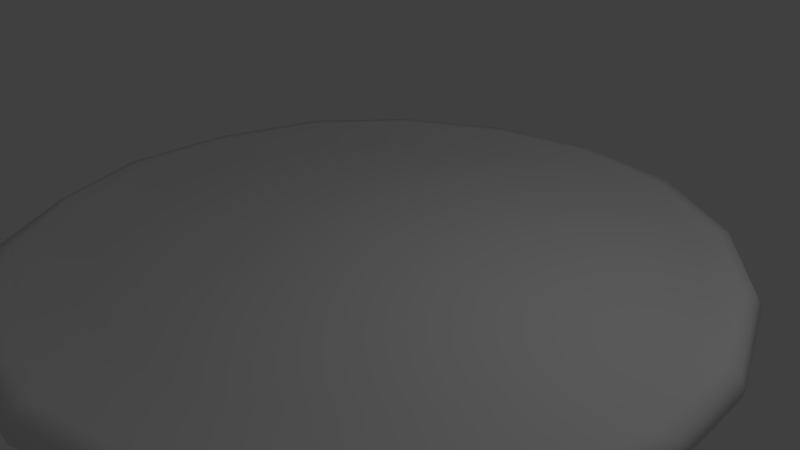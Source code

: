 # Source: pizza_low_poly.blend  (saved by Blender 2.79.0; exported with 4.5.12 LTS)
import bpy
from mathutils import Matrix  # noqa: F401  (used for matrix-valued properties, if any)

bpy.ops.wm.read_factory_settings(use_empty=True)
scene = bpy.context.scene
scene.name = 'Scene'

# ---- collections
col_collection_1 = bpy.data.collections.new('Collection 1'); scene.collection.children.link(col_collection_1)

# ---- materials (node trees are filled in below, after node groups)
mat_pizza_1_material = bpy.data.materials.new('pizza_1_material')
mat_pizza_1_material.alpha_threshold = 0.0
mat_pizza_1_material.roughness = 0.5

# ---- node groups
ng_auto_smooth = bpy.data.node_groups.new('Auto Smooth', 'GeometryNodeTree')
_s = ng_auto_smooth.interface.new_socket(name='Geometry', in_out='OUTPUT', socket_type='NodeSocketGeometry')
_s = ng_auto_smooth.interface.new_socket(name='Geometry', in_out='INPUT', socket_type='NodeSocketGeometry')
_s = ng_auto_smooth.interface.new_socket(name='Angle', in_out='INPUT', socket_type='NodeSocketFloat')
_s.subtype = 'ANGLE'
_s.min_value = 0.0
_s.max_value = 3.142
ng_auto_smooth.is_modifier = True
_N = ng_auto_smooth.nodes; _L = ng_auto_smooth.links
n0 = _N.new('NodeGroupOutput'); n0.name = 'Group Output'; n0.location = (480, -100)
n1 = _N.new('NodeGroupInput'); n1.name = 'Group Input'; n1.location = (-420, -300)
n2 = _N.new('NodeGroupInput'); n2.name = 'Group Input.001'; n2.location = (-60, -100)
n3 = _N.new('GeometryNodeSetShadeSmooth'); n3.name = 'Set Shade Smooth'; n3.location = (120, -100)
n3.domain = 'EDGE'
n4 = _N.new('GeometryNodeSetShadeSmooth'); n4.name = 'Set Shade Smooth.001'; n4.location = (300, -100)
n5 = _N.new('GeometryNodeInputMeshEdgeAngle'); n5.name = 'Edge Angle'; n5.location = (-420, -220)
n6 = _N.new('GeometryNodeInputEdgeSmooth'); n6.name = 'Is Edge Smooth'; n6.location = (-60, -160)
n7 = _N.new('GeometryNodeInputShadeSmooth'); n7.name = 'Is Face Smooth'; n7.location = (-240, -340)
n8 = _N.new('FunctionNodeBooleanMath'); n8.name = 'Boolean Math'; n8.location = (-60, -220)
n9 = _N.new('FunctionNodeCompare'); n9.name = 'Compare'; n9.location = (-240, -180)
n9.operation = 'LESS_EQUAL'
_L.new(n5.outputs[0], n9.inputs[0])
_L.new(n4.outputs[0], n0.inputs[0])
_L.new(n1.outputs[1], n9.inputs[1])
_L.new(n9.outputs[0], n8.inputs[0])
_L.new(n7.outputs[0], n8.inputs[1])
_L.new(n2.outputs[0], n3.inputs[0])
_L.new(n6.outputs[0], n3.inputs[1])
_L.new(n3.outputs[0], n4.inputs[0])
_L.new(n8.outputs[0], n3.inputs[2])
n0.is_active_output = True

# ---- material node trees
mat_pizza_1_material.use_nodes = True; mat_pizza_1_material.node_tree.nodes.clear()
_N = mat_pizza_1_material.node_tree.nodes; _L = mat_pizza_1_material.node_tree.links
n0 = _N.new('ShaderNodeOutputMaterial'); n0.name = 'Material Output'; n0.location = (300, 300)
n1 = _N.new('ShaderNodeBsdfDiffuse'); n1.name = 'Diffuse BSDF'; n1.location = (10, 300)
_L.new(n1.outputs[0], n0.inputs[0])
n0.is_active_output = True

# ---- world
world_world = bpy.data.worlds.new('World'); scene.world = world_world
world_world.color = (0.05088, 0.05088, 0.05088)
world_world.use_sun_shadow = False
world_world.sun_shadow_jitter_overblur = 0.0
world_world.cycles.sampling_method = 'MANUAL'

# ---- cameras
cam_camera = bpy.data.cameras.new('Camera')
cam_camera.clip_end = 100.0
cam_camera.lens = 35.0
cam_camera.sensor_width = 32.0
cam_camera.sensor_height = 18.0
cam_camera.ortho_scale = 7.314
cam_camera.dof.focus_distance = 0.0

# ---- lights
light_lamp = bpy.data.lights.new('Lamp', 'POINT')
light_lamp.transmission_factor = 0.0
light_lamp.cutoff_distance = 30.0
light_lamp.energy = 100.0
light_lamp.shadow_buffer_clip_start = 1.001
light_lamp.shadow_soft_size = 0.1
light_lamp.shadow_maximum_resolution = 0.006
light_lamp.use_absolute_resolution = True

# ---- meshes
me_cylinder = bpy.data.meshes.new('Cylinder')
me_cylinder.from_pydata([(-0.006917, 4.683, -0.2642), (0.3091, 1.753, 0.1917), (1.494, 4.426, -0.2642), (9.293e-05, -0.0002175, 0.248), (2.945, 3.523, -0.2642), (1.363, 1.144, 0.1617), (3.926, 2.32, -0.2642), (4.537, 0.7649, -0.2642), (1.781, -0.001959, 0.1767), (4.606, -0.4469, -0.2642), (4.145, -2.086, -0.2642), (1.363, -1.144, 0.189), (2.936, -3.476, -0.2642), (1.586, -4.241, -0.2642), (0.3091, -1.753, 0.2164), (0.3076, -4.633, -0.2642), (-1.585, -4.39, -0.2642), (-0.8899, -1.541, 0.1495), (-3.055, -3.464, -0.2642), (-3.879, -2.253, -0.2642), (-1.673, -0.6088, 0.1649), (-4.516, -0.8171, -0.2642), (-4.566, 0.7698, -0.2642), (-1.673, 0.6088, 0.1986), (-3.999, 2.304, -0.2642), (-2.986, 3.508, -0.2642), (-0.89, 1.541, 0.222), (-1.594, 4.338, -0.2642), (-0.0107, 4.866, 0.004011), (1.561, 4.597, 0.004011), (3.067, 3.661, 0.004011), (4.085, 2.413, 0.004011), (4.715, 0.8058, 0.004011), (4.787, -0.4718, 0.004011), (4.306, -2.176, 0.004011), (3.053, -3.618, 0.004011), (1.658, -4.408, 0.004011), (0.3185, -4.815, 0.004011), (-1.647, -4.562, 0.004011), (-3.181, -3.597, 0.004011), (-4.039, -2.341, 0.004011), (-4.695, -0.8571, 0.004011), (-4.746, 0.8006, 0.004011), (-4.157, 2.397, 0.004011), (-3.104, 3.649, 0.004011), (-1.66, 4.509, 0.004011), (1.534, 4.524, 0.1601), (-0.0107, 4.789, 0.1601), (3.017, 3.602, 0.1601), (4.018, 2.374, 0.1601), (4.639, 0.7923, 0.1601), (4.711, -0.4584, 0.1212), (4.239, -2.138, 0.1212), (3.003, -3.558, 0.161), (1.631, -4.335, 0.1601), (0.3273, -4.703, 0.186), (-1.621, -4.489, 0.1601), (-3.131, -3.538, 0.1601), (-3.971, -2.302, 0.1601), (-4.619, -0.8437, 0.1405), (-4.67, 0.7872, 0.1149), (-4.09, 2.359, 0.1601), (-3.054, 3.589, 0.1601), (-1.634, 4.436, 0.1601), (1.475, 4.052, 0.09181), (2.049e-07, 4.312, 0.09181), (2.772, 3.303, 0.09181), (3.606, 2.051, 0.04949), (4.166, 0.6862, 0.1022), (4.237, -0.7448, 0.1214), (3.734, -2.156, 0.09181), (2.646, -3.032, 0.08349), (1.437, -3.872, 0.0989), (0.08745, -4.275, 0.09532), (-1.39, -3.978, 0.09181), (-2.772, -3.303, 0.09181), (-3.734, -2.156, 0.09181), (-4.154, -0.7592, 0.1152), (-4.187, 0.7488, 0.09181), (-3.734, 2.156, 0.09181), (-2.772, 3.303, 0.09181), (-1.475, 4.052, 0.09181), (-0.005351, 4.55, 0.1791), (1.505, 4.288, 0.1791), (2.894, 3.452, 0.1791), (3.876, 2.265, 0.1791), (4.443, 0.7705, 0.1791), (4.479, -0.6036, 0.1253), (3.986, -2.147, 0.1402), (2.843, -3.355, 0.177), (1.537, -4.141, 0.1656), (0.2091, -4.454, 0.1538), (-1.541, -4.267, 0.159), (-2.951, -3.421, 0.1791), (-3.853, -2.229, 0.1791), (-4.433, -0.7962, 0.1595), (-4.458, 0.768, 0.1339), (-3.912, 2.257, 0.1791), (-2.913, 3.446, 0.1791), (-1.554, 4.244, 0.1791), (3.912e-07, 3.446, 0.1867), (1.179, 3.238, 0.1268), (2.215, 2.64, 0.1268), (2.931, 1.677, 0.08303), (3.394, 0.5984, 0.1268), (3.394, -0.5984, 0.1268), (2.984, -1.723, 0.1268), (2.215, -2.64, 0.1268), (1.179, -3.238, 0.1268), (7.274e-07, -3.446, 0.1268), (-1.181, -3.234, 0.1078), (-2.215, -2.64, 0.1268), (-2.984, -1.723, 0.1268), (-3.394, -0.5984, 0.1268), (-3.394, 0.5984, 0.1737), (-2.984, 1.723, 0.2006), (-2.215, 2.64, 0.1871), (-1.179, 3.238, 0.1871), (-0.01097, 4.834, -0.1314), (1.549, 4.567, -0.1314), (3.046, 3.636, -0.1314), (4.056, 2.396, -0.1314), (4.683, 0.7995, -0.1314), (4.756, -0.4632, -0.1314), (4.279, -2.159, -0.1314), (3.031, -3.593, -0.1314), (1.647, -4.377, -0.1314), (0.3214, -4.784, -0.1314), (-1.637, -4.533, -0.1314), (-3.161, -3.572, -0.1314), (-4.01, -2.325, -0.1314), (-4.663, -0.8522, -0.1314), (-4.715, 0.7943, -0.1314), (-4.129, 2.381, -0.1314), (-3.084, 3.623, -0.1314), (-1.65, 4.478, -0.1314)], [], [(28, 47, 46, 29), (29, 46, 48, 30), (30, 48, 49, 31), (31, 49, 50, 32), (32, 50, 51, 33), (33, 51, 52, 34), (34, 52, 53, 35), (35, 53, 54, 36), (36, 54, 55, 37), (37, 55, 56, 38), (38, 56, 57, 39), (39, 57, 58, 40), (40, 58, 59, 41), (41, 59, 60, 42), (42, 60, 61, 43), (43, 61, 62, 44), (23, 20, 3), (44, 62, 63, 45), (45, 63, 47, 28), (0, 2, 4, 6, 7, 9, 10, 12, 13, 15, 16, 18, 19, 21, 22, 24, 25, 27), (135, 45, 28, 118), (134, 44, 45, 135), (133, 43, 44, 134), (132, 42, 43, 133), (131, 41, 42, 132), (130, 40, 41, 131), (129, 39, 40, 130), (128, 38, 39, 129), (127, 37, 38, 128), (126, 36, 37, 127), (125, 35, 36, 126), (124, 34, 35, 125), (123, 33, 34, 124), (122, 32, 33, 123), (121, 31, 32, 122), (120, 30, 31, 121), (119, 29, 30, 120), (118, 28, 29, 119), (82, 83, 46, 47), (83, 84, 48, 46), (84, 85, 49, 48), (85, 86, 50, 49), (86, 87, 51, 50), (87, 88, 52, 51), (88, 89, 53, 52), (89, 90, 54, 53), (90, 91, 55, 54), (91, 92, 56, 55), (92, 93, 57, 56), (93, 94, 58, 57), (94, 95, 59, 58), (95, 96, 60, 59), (96, 97, 61, 60), (97, 98, 62, 61), (98, 99, 63, 62), (99, 82, 47, 63), (100, 101, 64, 65), (101, 102, 66, 64), (102, 103, 67, 66), (103, 104, 68, 67), (104, 105, 69, 68), (105, 106, 70, 69), (106, 107, 71, 70), (107, 108, 72, 71), (108, 109, 73, 72), (109, 110, 74, 73), (110, 111, 75, 74), (111, 112, 76, 75), (112, 113, 77, 76), (113, 114, 78, 77), (114, 115, 79, 78), (115, 116, 80, 79), (116, 117, 81, 80), (117, 100, 65, 81), (81, 65, 82, 99), (80, 81, 99, 98), (79, 80, 98, 97), (78, 79, 97, 96), (77, 78, 96, 95), (76, 77, 95, 94), (75, 76, 94, 93), (74, 75, 93, 92), (73, 74, 92, 91), (72, 73, 91, 90), (71, 72, 90, 89), (70, 71, 89, 88), (69, 70, 88, 87), (68, 69, 87, 86), (67, 68, 86, 85), (66, 67, 85, 84), (64, 66, 84, 83), (65, 64, 83, 82), (26, 1, 100, 117), (26, 117, 116), (23, 26, 116, 115), (23, 115, 114), (20, 23, 114, 113), (20, 113, 112), (17, 20, 112, 111), (17, 111, 110), (14, 17, 110, 109), (14, 109, 108), (11, 14, 108, 107), (11, 107, 106), (8, 11, 106, 105), (8, 105, 104), (5, 8, 104, 103), (5, 103, 102), (1, 5, 102, 101), (1, 101, 100), (1, 26, 3), (20, 17, 3), (8, 5, 3), (26, 23, 3), (5, 1, 3), (11, 8, 3), (17, 14, 3), (2, 0, 118, 119), (4, 2, 119, 120), (6, 4, 120, 121), (7, 6, 121, 122), (9, 7, 122, 123), (10, 9, 123, 124), (12, 10, 124, 125), (13, 12, 125, 126), (15, 13, 126, 127), (16, 15, 127, 128), (18, 16, 128, 129), (19, 18, 129, 130), (21, 19, 130, 131), (22, 21, 131, 132), (24, 22, 132, 133), (25, 24, 133, 134), (27, 25, 134, 135), (0, 27, 135, 118), (14, 11, 3)])
me_cylinder.polygons.foreach_set('use_smooth', [True] * 136)
_uv = me_cylinder.uv_layers.new(name='UVMap')
_uv.uv.foreach_set('vector', [0.9561, 0.843, 0.9459, 0.8367, 0.984, 0.7405, 0.9955, 0.7427, 0.9955, 0.7427, 0.984, 0.7405, 0.984, 0.6251, 0.9958, 0.6233, 0.9958, 0.6233, 0.984, 0.6251, 0.9495, 0.5251, 0.9603, 0.5193, 0.9603, 0.5193, 0.9495, 0.5251, 0.881, 0.4351, 0.8889, 0.4261, 0.8889, 0.4261, 0.881, 0.4351, 0.8122, 0.3873, 0.8158, 0.3784, 0.8158, 0.3784, 0.8122, 0.3873, 0.7002, 0.3564, 0.7006, 0.347, 0.7006, 0.347, 0.7002, 0.3564, 0.5774, 0.3769, 0.5737, 0.3655, 0.5737, 0.3655, 0.5774, 0.3769, 0.4851, 0.4277, 0.4777, 0.4179, 0.4777, 0.4179, 0.4851, 0.4277, 0.4198, 0.4901, 0.4072, 0.4826, 0.4072, 0.4826, 0.4198, 0.4901, 0.3661, 0.6065, 0.3547, 0.6041, 0.3547, 0.6041, 0.3661, 0.6065, 0.3658, 0.7231, 0.354, 0.725, 0.354, 0.725, 0.3658, 0.7231, 0.4045, 0.8148, 0.3938, 0.8207, 0.3938, 0.8207, 0.4045, 0.8148, 0.4655, 0.9033, 0.4582, 0.9114, 0.4582, 0.9114, 0.4655, 0.9033, 0.5571, 0.9638, 0.5537, 0.9724, 0.5537, 0.9724, 0.5571, 0.9638, 0.667, 0.9847, 0.6666, 0.9966, 0.6666, 0.9966, 0.667, 0.9847, 0.7728, 0.9685, 0.7767, 0.9802, 0.6512, 0.7859, 0.5823, 0.7438, 0.6747, 0.6704, 0.7767, 0.9802, 0.7728, 0.9685, 0.8701, 0.9168, 0.8775, 0.9263, 0.8775, 0.9263, 0.8701, 0.9168, 0.9459, 0.8367, 0.9561, 0.843, 0.4644, 0.3917, 0.4114, 0.4495, 0.3318, 0.4882, 0.2508, 0.4975, 0.1643, 0.4797, 0.1092, 0.448, 0.0508, 0.3813, 0.02467, 0.289, 0.02984, 0.2066, 0.04971, 0.1386, 0.1138, 0.06387, 0.1952, 0.02646, 0.2731, 0.02354, 0.3549, 0.03818, 0.425, 0.08195, 0.4755, 0.1504, 0.499, 0.2288, 0.4952, 0.3133, 0.5057, 0.3155, 0.5131, 0.3172, 0.4799, 0.4015, 0.4735, 0.3974, 0.5098, 0.2275, 0.5174, 0.2267, 0.5131, 0.3172, 0.5057, 0.3155, 0.4851, 0.1456, 0.492, 0.1422, 0.5174, 0.2267, 0.5098, 0.2275, 0.4323, 0.07399, 0.4376, 0.06846, 0.492, 0.1422, 0.4851, 0.1456, 0.3587, 0.02799, 0.3617, 0.02087, 0.4376, 0.06846, 0.4323, 0.07399, 0.2739, 0.01261, 0.2744, 0.004735, 0.3617, 0.02087, 0.3587, 0.02799, 0.1928, 0.01583, 0.1908, 0.008377, 0.2744, 0.004735, 0.2739, 0.01261, 0.1073, 0.0553, 0.1029, 0.04933, 0.1908, 0.008377, 0.1928, 0.01583, 0.04012, 0.1334, 0.03349, 0.1294, 0.1029, 0.04933, 0.1073, 0.0553, 0.01902, 0.2048, 0.01128, 0.2034, 0.03349, 0.1294, 0.04012, 0.1334, 0.01385, 0.2902, 0.006348, 0.291, 0.01128, 0.2034, 0.01902, 0.2048, 0.0412, 0.3865, 0.03436, 0.39, 0.006348, 0.291, 0.01385, 0.2902, 0.1023, 0.4564, 0.0972, 0.4622, 0.03436, 0.39, 0.0412, 0.3865, 0.1606, 0.4899, 0.1577, 0.4971, 0.0972, 0.4622, 0.1023, 0.4564, 0.2503, 0.5084, 0.25, 0.5162, 0.1577, 0.4971, 0.1606, 0.4899, 0.3348, 0.4986, 0.337, 0.5059, 0.25, 0.5162, 0.2503, 0.5084, 0.4178, 0.4582, 0.4222, 0.4642, 0.337, 0.5059, 0.3348, 0.4986, 0.4735, 0.3974, 0.4799, 0.4015, 0.4222, 0.4642, 0.4178, 0.4582, 0.9322, 0.828, 0.9694, 0.734, 0.984, 0.7405, 0.9459, 0.8367, 0.9694, 0.734, 0.971, 0.6268, 0.984, 0.6251, 0.984, 0.7405, 0.971, 0.6268, 0.9382, 0.5294, 0.9495, 0.5251, 0.984, 0.6251, 0.9382, 0.5294, 0.8729, 0.4456, 0.881, 0.4351, 0.9495, 0.5251, 0.8729, 0.4456, 0.7957, 0.3957, 0.8122, 0.3873, 0.881, 0.4351, 0.7957, 0.3957, 0.691, 0.3706, 0.7002, 0.3564, 0.8122, 0.3873, 0.691, 0.3706, 0.5834, 0.3932, 0.5774, 0.3769, 0.7002, 0.3564, 0.5834, 0.3932, 0.4931, 0.44, 0.4851, 0.4277, 0.5774, 0.3769, 0.4931, 0.44, 0.4302, 0.5054, 0.4198, 0.4901, 0.4851, 0.4277, 0.4302, 0.5054, 0.3812, 0.6097, 0.3661, 0.6065, 0.4198, 0.4901, 0.3812, 0.6097, 0.3789, 0.7173, 0.3658, 0.7231, 0.3661, 0.6065, 0.3789, 0.7173, 0.4132, 0.8106, 0.4045, 0.8148, 0.3658, 0.7231, 0.4132, 0.8106, 0.475, 0.8941, 0.4655, 0.9033, 0.4045, 0.8148, 0.475, 0.8941, 0.5635, 0.9507, 0.5571, 0.9638, 0.4655, 0.9033, 0.5635, 0.9507, 0.6674, 0.9708, 0.667, 0.9847, 0.5571, 0.9638, 0.6674, 0.9708, 0.7695, 0.9553, 0.7728, 0.9685, 0.667, 0.9847, 0.7695, 0.9553, 0.8619, 0.9057, 0.8701, 0.9168, 0.7728, 0.9685, 0.8619, 0.9057, 0.9322, 0.828, 0.9459, 0.8367, 0.8701, 0.9168, 0.8689, 0.7893, 0.898, 0.7159, 0.9541, 0.7273, 0.918, 0.819, 0.898, 0.7159, 0.9002, 0.6369, 0.9571, 0.6287, 0.9541, 0.7273, 0.9002, 0.6369, 0.8708, 0.5631, 0.9153, 0.5381, 0.9571, 0.6287, 0.8708, 0.5631, 0.826, 0.4995, 0.858, 0.4588, 0.9153, 0.5381, 0.826, 0.4995, 0.7583, 0.4578, 0.7793, 0.4046, 0.858, 0.4588, 0.7583, 0.4578, 0.6806, 0.4423, 0.6818, 0.385, 0.7793, 0.4046, 0.6806, 0.4423, 0.6023, 0.4542, 0.595, 0.4162, 0.6818, 0.385, 0.6023, 0.4542, 0.5325, 0.492, 0.5053, 0.4554, 0.595, 0.4162, 0.5325, 0.492, 0.4804, 0.5517, 0.4367, 0.5187, 0.5053, 0.4554, 0.4804, 0.5517, 0.4517, 0.6251, 0.403, 0.6112, 0.4367, 0.5187, 0.4517, 0.6251, 0.4494, 0.7033, 0.393, 0.7112, 0.403, 0.6112, 0.4494, 0.7033, 0.4738, 0.7788, 0.423, 0.8056, 0.393, 0.7112, 0.4738, 0.7788, 0.523, 0.8417, 0.487, 0.8794, 0.423, 0.8056, 0.523, 0.8417, 0.591, 0.8834, 0.572, 0.9343, 0.487, 0.8794, 0.591, 0.8834, 0.6689, 0.8985, 0.6678, 0.9561, 0.572, 0.9343, 0.6689, 0.8985, 0.7473, 0.8865, 0.7659, 0.9412, 0.6678, 0.9561, 0.7473, 0.8865, 0.8168, 0.8486, 0.853, 0.8936, 0.7659, 0.9412, 0.8168, 0.8486, 0.8689, 0.7893, 0.918, 0.819, 0.853, 0.8936, 0.853, 0.8936, 0.918, 0.819, 0.9322, 0.828, 0.8619, 0.9057, 0.7659, 0.9412, 0.853, 0.8936, 0.8619, 0.9057, 0.7695, 0.9553, 0.6678, 0.9561, 0.7659, 0.9412, 0.7695, 0.9553, 0.6674, 0.9708, 0.572, 0.9343, 0.6678, 0.9561, 0.6674, 0.9708, 0.5635, 0.9507, 0.487, 0.8794, 0.572, 0.9343, 0.5635, 0.9507, 0.475, 0.8941, 0.423, 0.8056, 0.487, 0.8794, 0.475, 0.8941, 0.4132, 0.8106, 0.393, 0.7112, 0.423, 0.8056, 0.4132, 0.8106, 0.3789, 0.7173, 0.403, 0.6112, 0.393, 0.7112, 0.3789, 0.7173, 0.3812, 0.6097, 0.4367, 0.5187, 0.403, 0.6112, 0.3812, 0.6097, 0.4302, 0.5054, 0.5053, 0.4554, 0.4367, 0.5187, 0.4302, 0.5054, 0.4931, 0.44, 0.595, 0.4162, 0.5053, 0.4554, 0.4931, 0.44, 0.5834, 0.3932, 0.6818, 0.385, 0.595, 0.4162, 0.5834, 0.3932, 0.691, 0.3706, 0.7793, 0.4046, 0.6818, 0.385, 0.691, 0.3706, 0.7957, 0.3957, 0.858, 0.4588, 0.7793, 0.4046, 0.7957, 0.3957, 0.8729, 0.4456, 0.9153, 0.5381, 0.858, 0.4588, 0.8729, 0.4456, 0.9382, 0.5294, 0.9571, 0.6287, 0.9153, 0.5381, 0.9382, 0.5294, 0.971, 0.6268, 0.9541, 0.7273, 0.9571, 0.6287, 0.971, 0.6268, 0.9694, 0.734, 0.918, 0.819, 0.9541, 0.7273, 0.9694, 0.734, 0.9322, 0.828, 0.7309, 0.7739, 0.7842, 0.7135, 0.8689, 0.7893, 0.8168, 0.8486, 0.7309, 0.7739, 0.8168, 0.8486, 0.7473, 0.8865, 0.6512, 0.7859, 0.7309, 0.7739, 0.7473, 0.8865, 0.6689, 0.8985, 0.6512, 0.7859, 0.6689, 0.8985, 0.591, 0.8834, 0.5823, 0.7438, 0.6512, 0.7859, 0.591, 0.8834, 0.523, 0.8417, 0.5823, 0.7438, 0.523, 0.8417, 0.4738, 0.7788, 0.5569, 0.6673, 0.5823, 0.7438, 0.4738, 0.7788, 0.4494, 0.7033, 0.5569, 0.6673, 0.4494, 0.7033, 0.4517, 0.6251, 0.5866, 0.5925, 0.5569, 0.6673, 0.4517, 0.6251, 0.4804, 0.5517, 0.5866, 0.5925, 0.4804, 0.5517, 0.5325, 0.492, 0.6573, 0.5539, 0.5866, 0.5925, 0.5325, 0.492, 0.6023, 0.4542, 0.6573, 0.5539, 0.6023, 0.4542, 0.6806, 0.4423, 0.7362, 0.5698, 0.6573, 0.5539, 0.6806, 0.4423, 0.7583, 0.4578, 0.7362, 0.5698, 0.7583, 0.4578, 0.826, 0.4995, 0.7864, 0.633, 0.7362, 0.5698, 0.826, 0.4995, 0.8708, 0.5631, 0.7864, 0.633, 0.8708, 0.5631, 0.9002, 0.6369, 0.7842, 0.7135, 0.7864, 0.633, 0.9002, 0.6369, 0.898, 0.7159, 0.7842, 0.7135, 0.898, 0.7159, 0.8689, 0.7893, 0.7842, 0.7135, 0.7309, 0.7739, 0.6747, 0.6704, 0.5823, 0.7438, 0.5569, 0.6673, 0.6747, 0.6704, 0.7362, 0.5698, 0.7864, 0.633, 0.6747, 0.6704, 0.7309, 0.7739, 0.6512, 0.7859, 0.6747, 0.6704, 0.7864, 0.633, 0.7842, 0.7135, 0.6747, 0.6704, 0.6573, 0.5539, 0.7362, 0.5698, 0.6747, 0.6704, 0.5569, 0.6673, 0.5866, 0.5925, 0.6747, 0.6704, 0.4114, 0.4495, 0.4644, 0.3917, 0.4735, 0.3974, 0.4178, 0.4582, 0.3318, 0.4882, 0.4114, 0.4495, 0.4178, 0.4582, 0.3348, 0.4986, 0.2508, 0.4975, 0.3318, 0.4882, 0.3348, 0.4986, 0.2503, 0.5084, 0.1643, 0.4797, 0.2508, 0.4975, 0.2503, 0.5084, 0.1606, 0.4899, 0.1092, 0.448, 0.1643, 0.4797, 0.1606, 0.4899, 0.1023, 0.4564, 0.0508, 0.3813, 0.1092, 0.448, 0.1023, 0.4564, 0.0412, 0.3865, 0.02467, 0.289, 0.0508, 0.3813, 0.0412, 0.3865, 0.01385, 0.2902, 0.02984, 0.2066, 0.02467, 0.289, 0.01385, 0.2902, 0.01902, 0.2048, 0.04971, 0.1386, 0.02984, 0.2066, 0.01902, 0.2048, 0.04012, 0.1334, 0.1138, 0.06387, 0.04971, 0.1386, 0.04012, 0.1334, 0.1073, 0.0553, 0.1952, 0.02646, 0.1138, 0.06387, 0.1073, 0.0553, 0.1928, 0.01583, 0.2731, 0.02354, 0.1952, 0.02646, 0.1928, 0.01583, 0.2739, 0.01261, 0.3549, 0.03818, 0.2731, 0.02354, 0.2739, 0.01261, 0.3587, 0.02799, 0.425, 0.08195, 0.3549, 0.03818, 0.3587, 0.02799, 0.4323, 0.07399, 0.4755, 0.1504, 0.425, 0.08195, 0.4323, 0.07399, 0.4851, 0.1456, 0.499, 0.2288, 0.4755, 0.1504, 0.4851, 0.1456, 0.5098, 0.2275, 0.4952, 0.3133, 0.499, 0.2288, 0.5098, 0.2275, 0.5057, 0.3155, 0.4644, 0.3917, 0.4952, 0.3133, 0.5057, 0.3155, 0.4735, 0.3974, 0.5866, 0.5925, 0.6573, 0.5539, 0.6747, 0.6704])
me_cylinder.materials.append(mat_pizza_1_material)
me_cylinder.use_remesh_preserve_volume = False
me_cylinder.use_remesh_preserve_attributes = False
me_cylinder.use_mirror_vertex_groups = False
me_cylinder.update()

# ---- objects
ob_pizza_1 = bpy.data.objects.new('pizza_1', me_cylinder)
ob_lamp = bpy.data.objects.new('Lamp', light_lamp)
ob_camera = bpy.data.objects.new('Camera', cam_camera)

# ---- transforms, parenting, visibility, modifiers, constraints
ob_pizza_1.location = (0.0, 0.0, 0.0)
ob_pizza_1.lineart.crease_threshold = 0.0
_m = ob_pizza_1.modifiers.new('Auto Smooth', 'NODES')
_m.node_group = ng_auto_smooth
_gi = [s.identifier for s in ng_auto_smooth.interface.items_tree if s.item_type == 'SOCKET' and s.in_out == 'INPUT']
_m[_gi[1]] = 2.714  # Angle
ob_lamp.location = (4.076, 1.005, 5.904)
ob_lamp.rotation_euler = (0.6503, 0.05522, 1.866)
ob_lamp.lock_rotations_4d = False
ob_lamp.empty_display_type = 'ARROWS'
ob_lamp.color = (0.0, 0.0, 0.0, 0.0)
ob_lamp.lineart.crease_threshold = 0.0
ob_camera.location = (7.481, -6.508, 5.344)
ob_camera.rotation_euler = (1.109, 0.0, 0.8149)
ob_camera.lock_rotations_4d = False
ob_camera.empty_display_type = 'ARROWS'
ob_camera.color = (0.0, 0.0, 0.0, 0.0)
ob_camera.display_type = 'WIRE'
ob_camera.lineart.crease_threshold = 0.0

# ---- collection membership
col_collection_1.objects.link(ob_pizza_1)
col_collection_1.objects.link(ob_lamp)
col_collection_1.objects.link(ob_camera)

# ---- scene / render settings (as saved in the file)
scene.camera = ob_camera
scene.frame_start = 1; scene.frame_end = 250; scene.frame_set(1)
scene.render.engine = 'CYCLES'
scene.render.resolution_percentage = 50
scene.render.dither_intensity = 0.0
scene.cycles.use_denoising = False
scene.cycles.samples = 128
scene.cycles.sampling_pattern = 'TABULATED_SOBOL'
scene.cycles.use_adaptive_sampling = False
scene.cycles.use_light_tree = False
scene.cycles.blur_glossy = 0.0
scene.cycles.sample_clamp_indirect = 0.0
scene.view_settings.view_transform = 'Standard'
bpy.context.view_layer.update()
